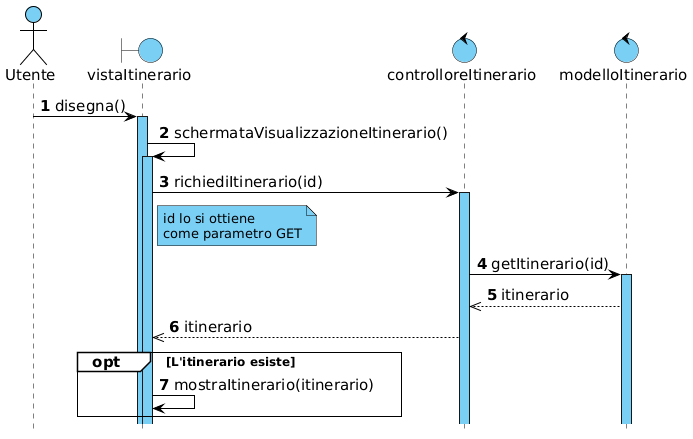

The diagram above was rendered by PlantUML. Its source (embedded in the PNG):
@startuml

!include skin.h

actor Utente
boundary vistaItinerario
control controlloreItinerario
control modelloItinerario

Utente -> vistaItinerario : disegna()
activate vistaItinerario
vistaItinerario -> vistaItinerario : schermataVisualizzazioneItinerario()
activate vistaItinerario
vistaItinerario -> controlloreItinerario : richiediItinerario(id)
activate controlloreItinerario

note right of vistaItinerario : id lo si ottiene\ncome parametro GET

controlloreItinerario -> modelloItinerario : getItinerario(id)
activate modelloItinerario
controlloreItinerario <<-- modelloItinerario : itinerario
vistaItinerario <<-- controlloreItinerario : itinerario

opt L'itinerario esiste
    vistaItinerario -> vistaItinerario : mostraItinerario(itinerario)
end

@enduml